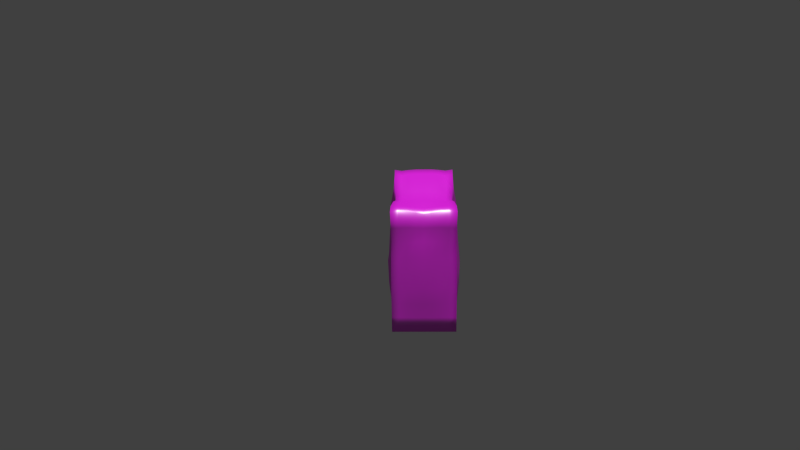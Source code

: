 # Source: muro_piedra_peque.blend  (saved by Blender 2.76.0; exported with 4.5.12 LTS)
import bpy
from mathutils import Matrix  # noqa: F401  (used for matrix-valued properties, if any)

bpy.ops.wm.read_factory_settings(use_empty=True)
scene = bpy.context.scene
scene.name = 'Scene'

# ---- collections
col_collection_1 = bpy.data.collections.new('Collection 1'); scene.collection.children.link(col_collection_1)

# ---- images (referenced by path relative to the original .blend; pixels are not part of the script)
import os
ASSET_DIR = os.environ.get("B2B_ASSET_DIR", "")  # directory of the original .blend (textures are referenced by path, not embedded)
HERE = os.path.dirname(os.path.abspath(__file__))  # packed textures are extracted next to this script under _unpacked/

def load_image(name, relpath, width, height, colorspace="sRGB"):
    """Load a texture the original file referenced (path relative to the .blend, or extracted next to this script)."""
    p = next((c for c in (os.path.join(HERE, relpath), os.path.join(ASSET_DIR, relpath)) if relpath and os.path.exists(c)), "")
    if p:
        img = bpy.data.images.load(p, check_existing=True)
        img.name = name
    else:  # same state as the original file: an image datablock whose file is absent (Cycles renders it pink)
        img = bpy.data.images.new(name, width, height)
        img.source = "FILE"
        img.filepath = "//" + (relpath or name)
    img.colorspace_settings.name = colorspace
    return img
img_tiled_rocksharp0015_1_s_jpg = load_image('TILED_RockSharp0015_1_S.jpg', 'TILED_RockSharp0015_1_S.jpg', 1024, 1024, 'sRGB')

# ---- materials (node trees are filled in below, after node groups)
mat_material = bpy.data.materials.new('Material')
mat_material.alpha_threshold = 0.0
mat_material.roughness = 0.5

# ---- node groups
ng_g_material = bpy.data.node_groups.new('G_Material', 'ShaderNodeTree')
_s = ng_g_material.interface.new_socket(name='Shader', in_out='OUTPUT', socket_type='NodeSocketShader')
_s = ng_g_material.interface.new_socket(name='Math', in_out='OUTPUT', socket_type='NodeSocketFloat')
_s.min_value = 0.0
_s.max_value = 0.0
_s = ng_g_material.interface.new_socket(name='Image', in_out='INPUT', socket_type='NodeSocketColor')
_s.default_value = (0.5, 0.5, 1.0, 1.0)
_s = ng_g_material.interface.new_socket(name='NormalStr', in_out='INPUT', socket_type='NodeSocketFloat')
_s.default_value = 0.1
_s.min_value = 0.0
_s.max_value = 10.0
_s = ng_g_material.interface.new_socket(name='Displacement', in_out='INPUT', socket_type='NodeSocketFloat')
_s.default_value = 0.05
_s = ng_g_material.interface.new_socket(name='Roughness', in_out='INPUT', socket_type='NodeSocketFloat')
_s.subtype = 'FACTOR'
_s.default_value = 0.15
_s.min_value = 0.0
_s.max_value = 1.0
_N = ng_g_material.nodes; _L = ng_g_material.links
n0 = _N.new('ShaderNodeValToRGB'); n0.name = 'ColorRamp'; n0.location = (-339, 641)
while len(n0.color_ramp.elements) > 1: n0.color_ramp.elements.remove(n0.color_ramp.elements[-1])
n0.color_ramp.elements[0].position = 0.0; n0.color_ramp.elements[0].color = (0.0, 0.0, 0.0, 1.0)
_e = n0.color_ramp.elements.new(0.9636); _e.color = (0.738, 0.738, 0.738, 1.0)
n1 = _N.new('ShaderNodeBsdfAnisotropic'); n1.name = 'Glossy BSDF'; n1.location = (-341, 241)
n1.distribution = 'GGX'
n2 = _N.new('ShaderNodeMixShader'); n2.name = 'Mix Shader'; n2.location = (65, 436)
n3 = _N.new('NodeGroupOutput'); n3.name = 'G_Material'; n3.location = (587, 444)
n3.label = 'G_Material'
n4 = _N.new('ShaderNodeMath'); n4.name = 'Math'; n4.location = (-639, -110)
n4.operation = 'MULTIPLY'
n5 = _N.new('ShaderNodeBsdfDiffuse'); n5.name = 'Diffuse BSDF'; n5.location = (-341, 389)
n6 = _N.new('ShaderNodeNormalMap'); n6.name = 'Normal Map'; n6.location = (-637, 74)
n6.uv_map = 'UVMap'
n7 = _N.new('NodeGroupInput'); n7.name = 'Group Input'; n7.location = (-952, 272)
n8 = _N.new('ShaderNodeMath'); n8.name = 'Math.001'; n8.location = (0, 0)
n8.operation = 'POWER'
_L.new(n1.outputs[0], n2.inputs[2])
_L.new(n0.outputs[0], n2.inputs[0])
_L.new(n6.outputs[0], n1.inputs[4])
_L.new(n5.outputs[0], n2.inputs[1])
_L.new(n6.outputs[0], n5.inputs[2])
_L.new(n2.outputs[0], n3.inputs[0])
_L.new(n4.outputs[0], n3.inputs[1])
_L.new(n7.outputs[1], n6.inputs[0])
_L.new(n7.outputs[2], n4.inputs[0])
_L.new(n7.outputs[0], n0.inputs[0])
_L.new(n7.outputs[0], n6.inputs[1])
_L.new(n7.outputs[0], n4.inputs[1])
_L.new(n7.outputs[0], n5.inputs[0])
_L.new(n7.outputs[3], n8.inputs[0])
_L.new(n8.outputs[0], n1.inputs[1])
n3.is_active_output = True

# ---- material node trees
mat_material.use_nodes = True; mat_material.node_tree.nodes.clear()
_N = mat_material.node_tree.nodes; _L = mat_material.node_tree.links
n0 = _N.new('ShaderNodeOutputMaterial'); n0.name = 'Material Output'; n0.location = (300, 300)
n1 = _N.new('ShaderNodeTexImage'); n1.name = 'Image Texture'; n1.location = (-190, 328)
n1.width = 140
n1.image = img_tiled_rocksharp0015_1_s_jpg
n2 = _N.new('ShaderNodeMapping'); n2.name = 'Mapping'; n2.location = (-490, 380)
n3 = _N.new('ShaderNodeTexCoord'); n3.name = 'Texture Coordinate'; n3.location = (-690, 340)
n4 = _N.new('ShaderNodeGroup'); n4.name = 'Group'; n4.location = (26, 340)
n4.node_tree = ng_g_material
n4.inputs[1].default_value = 0.1
n4.inputs[2].default_value = 0.05
n4.inputs[3].default_value = 0.15
n5 = _N.new('ShaderNodeDisplacement'); n5.name = 'Displacement'; n5.location = (0, 0)
n5.inputs[1].default_value = 0.0
n5.inputs[2].default_value = 0.1
_L.new(n2.outputs[0], n1.inputs[0])
_L.new(n3.outputs[2], n2.inputs[0])
_L.new(n1.outputs[0], n4.inputs[0])
_L.new(n4.outputs[0], n0.inputs[0])
_L.new(n4.outputs[1], n5.inputs[0])
_L.new(n5.outputs[0], n0.inputs[2])
n0.is_active_output = True

# ---- world
world_world = bpy.data.worlds.new('World'); scene.world = world_world
world_world.color = (0.05088, 0.05088, 0.05088)
world_world.use_sun_shadow = False
world_world.sun_shadow_jitter_overblur = 0.0
world_world.cycles.sampling_method = 'MANUAL'
world_world.cycles.sample_map_resolution = 256

# ---- cameras
cam_camera_001 = bpy.data.cameras.new('Camera.001')
cam_camera_001.clip_end = 100.0
cam_camera_001.lens = 35.0
cam_camera_001.sensor_width = 32.0
cam_camera_001.sensor_height = 18.0
cam_camera_001.display_size = 2.0
cam_camera_001.dof.focus_distance = 0.0

# ---- lights
light_sun = bpy.data.lights.new('Sun', 'SUN')
light_sun.transmission_factor = 0.0
light_sun.angle = 0.1993
light_sun.energy = 2.5
light_sun.shadow_buffer_clip_start = 0.5
light_sun.shadow_soft_size = 0.1
light_sun.shadow_cascade_max_distance = 1000.0
light_sun.cycles.use_multiple_importance_sampling = False

# ---- meshes
me_cube = bpy.data.meshes.new('Cube')
me_cube.from_pydata([(-0.5, -1.0, -1.0), (-0.499, -0.9994, 0.9945), (-0.4915, 0.9902, -0.981), (-0.4854, 0.9899, 0.9978), (0.5, -1.0, -1.0), (0.499, -0.9994, 0.9945), (0.4915, 0.9902, -0.981), (0.4854, 0.9899, 0.9978), (-0.4994, -0.9967, -0.0007443), (-0.4386, -0.02281, 0.8714), (-0.501, 0.9923, -0.006338), (-0.5023, 0.0001664, -1.001), (0.0, 1.0, 1.0), (0.501, 0.9923, -0.006339), (0.0, 1.0, -1.0), (0.4386, -0.02282, 0.8715), (0.4994, -0.9967, -0.0007443), (0.5023, 0.0001668, -1.001), (4.909e-09, -0.9781, 0.9467), (-1.965e-10, -1.0, -1.0), (0.0, -0.02866, 0.9753), (0.0, 0.0, -1.0), (1.598e-07, -1.028, 0.0004528), (0.551, -0.0247, 0.01842), (4.092e-08, 1.039, -2.634e-05), (-0.551, -0.0247, 0.01841), (-0.486, -0.9766, 0.5096), (-0.4771, 0.4883, 0.9835), (-0.4777, 0.9702, -0.5097), (-0.5005, -0.5009, -1.0), (0.251, 0.9928, 0.9934), (0.4779, 0.9703, -0.5097), (-0.25, 1.0, -0.9999), (0.4687, -0.4476, 0.954), (0.5002, -1.0, -0.5), (0.4971, 0.5051, -0.9886), (-0.2433, -0.9878, 0.9935), (0.25, -1.0, -1.0), (-0.5002, -1.0, -0.5), (-0.4687, -0.4476, 0.954), (-0.5069, 1.005, 0.5016), (-0.4971, 0.5051, -0.9886), (-0.251, 0.9928, 0.9934), (0.5067, 1.005, 0.5016), (0.25, 1.0, -0.9999), (0.4771, 0.4883, 0.9835), (0.486, -0.9766, 0.5096), (0.5005, -0.5009, -1.0), (0.2433, -0.9878, 0.9935), (-0.25, -1.0, -1.0), (-0.2449, -0.04104, 0.9654), (0.2449, -0.04104, 0.9654), (-2.178e-11, -0.4715, 0.9784), (0.0, 0.5, 1.0), (0.2514, 0.0001471, -1.001), (-0.2514, 0.0001471, -1.001), (0.0, -0.5, -1.0), (0.0, 0.5, -1.0), (-1.167e-07, -1.021, -0.5011), (-1.609e-07, -0.9839, 0.5222), (0.2516, -1.014, 0.0003057), (-0.2516, -1.014, 0.0003067), (0.5703, 0.01296, -0.4832), (0.4941, -0.03264, 0.544), (0.541, 0.5053, 0.002083), (0.479, -0.4798, 0.02987), (9.202e-12, 1.015, -0.5), (3.456e-09, 1.038, 0.501), (-0.2517, 1.005, -0.0001541), (0.2517, 1.005, -0.0001541), (-0.5703, 0.01295, -0.4832), (-0.4943, -0.03271, 0.5443), (-0.479, -0.4798, 0.02988), (-0.5411, 0.5053, 0.002083), (-0.5463, 0.4841, 0.512), (-0.4835, -0.4623, 0.5143), (-0.5405, -0.5123, -0.4921), (0.25, 1.0, 0.5), (-0.25, 1.0, 0.5), (-0.2521, 1.002, -0.5004), (0.4834, -0.4623, 0.5143), (0.5462, 0.4841, 0.5119), (0.5432, 0.5257, -0.5071), (-0.2455, -0.9913, 0.5046), (0.2455, -0.9912, 0.5046), (0.2516, -1.019, -0.5017), (-0.2506, 0.5001, -1.0), (-0.2511, -0.5004, -1.001), (0.2511, -0.5004, -1.001), (0.2544, 0.5032, 0.9958), (0.2474, -0.4644, 0.9478), (-0.2475, -0.4644, 0.9478), (-0.2544, 0.5032, 0.9958), (0.2506, 0.5001, -1.0), (-0.2516, -1.019, -0.5017), (0.5406, -0.5123, -0.4921), (0.2521, 1.002, -0.5004), (-0.5433, 0.5257, -0.5072), (-0.4916, -0.9867, 0.7332), (-0.4788, 0.7498, 0.9944), (-0.4743, 0.9693, -0.7351), (-0.5, -0.75, -1.0), (0.3647, 0.9786, 0.983), (0.4743, 0.9694, -0.7351), (-0.372, 0.9942, -0.9909), (0.4967, -0.7432, 0.9905), (0.5, -1.0, -0.75), (0.4891, 0.7526, -0.9762), (-0.3737, -0.9974, 0.9961), (0.3751, -1.0, -1.0), (-0.4998, -0.9981, -0.2492), (-0.4363, -0.2156, 0.8907), (-0.5083, 1.005, 0.2504), (-0.5029, 0.2509, -0.9998), (-0.125, 1.0, 1.0), (0.5082, 1.005, 0.2504), (0.125, 1.0, -1.0), (0.4617, 0.2162, 0.9261), (0.4954, -0.9917, 0.26), (0.5011, -0.2506, -1.001), (0.1149, -0.9807, 0.9694), (-0.125, -1.0, -1.0), (-0.3529, -0.0358, 0.9079), (0.1273, -0.03424, 0.9698), (-5.778e-08, -0.7532, 0.9619), (0.0, 0.2444, 0.9976), (0.4107, 0.003526, -1.018), (-0.125, 0.0, -1.0), (0.0, -0.75, -1.0), (0.0, 0.25, -1.0), (1.602e-08, -1.006, -0.7505), (-5.872e-07, -1.015, 0.2634), (0.3767, -1.004, 0.0001628), (-0.126, -1.025, 0.0004566), (0.522, 0.005012, -0.751), (0.5255, -0.03892, 0.3147), (0.5195, 0.7396, -0.01559), (0.5069, -0.2653, 0.04468), (8.572e-14, 1.001, -0.75), (1.404e-08, 1.047, 0.2502), (-0.4083, 1.011, -0.003805), (0.125, 1.026, -2.68e-05), (-0.522, 0.005011, -0.751), (-0.5255, -0.03895, 0.3148), (-0.4888, -0.7229, 0.001622), (-0.5651, 0.2514, 0.01374), (-0.4954, -0.9917, 0.26), (-0.4617, 0.2162, 0.9261), (-0.4917, 0.9823, -0.2627), (-0.5011, -0.2506, -1.001), (0.125, 1.0, 1.0), (0.4916, 0.9823, -0.2627), (-0.125, 1.0, -1.0), (0.4363, -0.2156, 0.8907), (0.4998, -0.9981, -0.2492), (0.5029, 0.2509, -0.9998), (-0.1149, -0.9807, 0.9694), (0.125, -1.0, -1.0), (-0.5, -1.0, -0.75), (-0.4967, -0.7432, 0.9905), (-0.4923, 0.9954, 0.7551), (-0.4891, 0.7526, -0.9762), (-0.3647, 0.9786, 0.983), (0.4922, 0.9953, 0.7551), (0.372, 0.9942, -0.9909), (0.4788, 0.7498, 0.9944), (0.4916, -0.9867, 0.7332), (0.5, -0.75, -1.0), (0.3737, -0.9974, 0.9961), (-0.3751, -1.0, -1.0), (-0.1273, -0.03424, 0.9698), (0.3529, -0.0358, 0.9079), (0.0, -0.2457, 0.9581), (0.0, 0.75, 1.0), (0.125, 0.0, -1.0), (-0.4107, 0.003526, -1.018), (0.0, -0.25, -1.0), (0.0, 0.75, -1.0), (-3.752e-07, -1.034, -0.2507), (5.07e-07, -0.9608, 0.721), (0.126, -1.025, 0.0004538), (-0.3767, -1.004, 0.0001632), (0.5849, 0.002343, -0.2332), (0.4488, -0.0303, 0.6973), (0.565, 0.2514, 0.01373), (0.4888, -0.7229, 0.001622), (4.21e-09, 1.031, -0.2501), (7.851e-09, 1.008, 0.7506), (-0.125, 1.026, -2.684e-05), (0.4083, 1.011, -0.003805), (-0.585, 0.002343, -0.2332), (-0.4487, -0.03029, 0.6973), (-0.5068, -0.2653, 0.04465), (-0.5195, 0.7396, -0.01559), (-0.5506, 0.4875, 0.2484), (-0.4978, 0.4728, 0.7555), (-0.5115, 0.1783, 0.531), (-0.5433, 0.7716, 0.5115), (-0.4731, -0.4588, 0.2709), (-0.4778, -0.4488, 0.7232), (-0.4877, -0.7143, 0.5154), (-0.4852, -0.2312, 0.5312), (-0.5077, -0.5076, -0.7542), (-0.5387, -0.5074, -0.2147), (-0.5131, -0.7574, -0.4968), (-0.5642, -0.2484, -0.4901), (0.2506, 1.001, 0.25), (0.2498, 0.9971, 0.7497), (0.125, 1.017, 0.5006), (0.383, 1.002, 0.5017), (-0.2506, 1.001, 0.25), (-0.2498, 0.9971, 0.7497), (-0.3829, 1.002, 0.5017), (-0.125, 1.017, 0.5006), (-0.2499, 0.9997, -0.7498), (-0.2513, 1.006, -0.2503), (-0.3859, 0.9924, -0.5048), (-0.125, 1.012, -0.5), (0.4731, -0.4588, 0.2709), (0.4777, -0.4488, 0.7232), (0.485, -0.2312, 0.531), (0.4877, -0.7143, 0.5154), (0.5505, 0.4875, 0.2484), (0.4978, 0.4729, 0.7554), (0.5432, 0.7716, 0.5115), (0.5114, 0.1783, 0.531), (0.5044, 0.5149, -0.7302), (0.5558, 0.5239, -0.2564), (0.5082, 0.7663, -0.5066), (0.5585, 0.2664, -0.4962), (-0.2515, -1.007, 0.2558), (-0.2419, -0.9851, 0.7394), (-0.1197, -1.006, 0.5168), (-0.3679, -0.981, 0.5054), (0.2515, -1.007, 0.2558), (0.2419, -0.9851, 0.7394), (0.3679, -0.981, 0.5054), (0.1197, -1.006, 0.5169), (0.2506, -1.003, -0.7506), (0.2514, -1.024, -0.251), (0.3759, -1.007, -0.5006), (0.1261, -1.026, -0.5025), (-0.125, 0.5, -1.0), (-0.3911, 0.5048, -1.002), (-0.2513, 0.2502, -1.001), (-0.25, 0.75, -1.0), (-0.125, -0.5, -1.0), (-0.4056, -0.5122, -1.02), (-0.2525, -0.7644, -1.004), (-0.2512, -0.2499, -1.001), (0.4056, -0.5122, -1.02), (0.125, -0.5, -1.0), (0.2525, -0.7644, -1.004), (0.2512, -0.2499, -1.001), (0.1267, 0.4996, 1.006), (0.3626, 0.5044, 0.9704), (0.2507, 0.247, 0.9951), (0.2549, 0.7459, 0.9946), (0.1337, -0.4675, 0.9627), (0.3534, -0.4544, 0.946), (0.2449, -0.7283, 0.9819), (0.2428, -0.2551, 0.9332), (-0.3532, -0.4545, 0.9458), (-0.1337, -0.4675, 0.9627), (-0.2449, -0.7283, 0.9819), (-0.2429, -0.2551, 0.9332), (-0.3626, 0.5044, 0.9704), (-0.1267, 0.4996, 1.006), (-0.2507, 0.247, 0.9951), (-0.2549, 0.7459, 0.9946), (0.3911, 0.5048, -1.002), (0.125, 0.5, -1.0), (0.2513, 0.2502, -1.001), (0.25, 0.75, -1.0), (-0.2506, -1.003, -0.7506), (-0.2514, -1.024, -0.251), (-0.1261, -1.026, -0.5025), (-0.3759, -1.007, -0.5006), (0.5077, -0.5076, -0.7542), (0.5386, -0.5073, -0.2147), (0.5642, -0.2484, -0.4901), (0.5131, -0.7574, -0.4968), (0.2499, 0.9997, -0.7498), (0.2513, 1.006, -0.2503), (0.125, 1.012, -0.5), (0.3859, 0.9923, -0.5048), (-0.5047, 0.515, -0.7303), (-0.5558, 0.5239, -0.2564), (-0.5584, 0.2664, -0.4961), (-0.5085, 0.7665, -0.5066), (-0.5227, 0.7617, -0.2651), (-0.5776, 0.2498, -0.2536), (-0.5194, 0.2635, -0.7399), (0.3981, 1.003, -0.258), (0.125, 1.025, -0.25), (0.125, 1.001, -0.75), (0.5104, -0.7467, -0.2375), (0.5709, -0.2509, -0.2098), (0.5138, -0.2505, -0.7534), (-0.3764, -1.009, -0.2498), (-0.1256, -1.033, -0.2511), (-0.1256, -1.007, -0.7512), (0.125, 0.75, -1.0), (0.125, 0.25, -1.0), (0.4063, 0.2542, -1.013), (-0.1254, 0.7498, 1.001), (-0.1258, 0.2424, 0.9994), (-0.3647, 0.2425, 0.9502), (-0.1308, -0.2488, 0.9419), (-0.1271, -0.7383, 0.9703), (-0.3677, -0.7351, 0.9915), (0.3441, -0.2487, 0.9037), (0.3677, -0.7351, 0.9916), (0.1271, -0.7383, 0.9704), (0.3599, 0.7423, 0.9723), (0.3647, 0.2425, 0.9502), (0.1258, 0.2424, 0.9994), (0.125, -0.25, -1.0), (0.1254, -0.754, -1.001), (0.3858, -0.7644, -1.008), (-0.4116, -0.2499, -1.02), (-0.3858, -0.7644, -1.008), (-0.1254, -0.754, -1.001), (-0.3737, 0.7503, -0.99), (-0.4063, 0.2542, -1.013), (-0.125, 0.25, -1.0), (0.1256, -1.033, -0.2511), (0.3764, -1.009, -0.2498), (0.3751, -1.001, -0.7501), (0.1093, -0.9713, 0.7289), (0.3707, -0.9858, 0.7335), (0.373, -0.9942, 0.256), (-0.3707, -0.9858, 0.7335), (-0.1093, -0.9712, 0.7289), (-0.1277, -1.027, 0.2609), (0.5776, 0.2498, -0.2537), (0.5225, 0.7616, -0.2651), (0.4756, 0.7498, -0.7255), (0.4588, 0.1672, 0.7127), (0.4991, 0.756, 0.7581), (0.5405, 0.7537, 0.2461), (0.4922, -0.7346, 0.7324), (0.4487, -0.2077, 0.7096), (0.4909, -0.2631, 0.2917), (-0.125, 1.025, -0.25), (-0.3981, 1.003, -0.258), (-0.3696, 0.9849, -0.7412), (-0.125, 1.004, 0.7503), (-0.3763, 0.9921, 0.7658), (-0.405, 1.01, 0.249), (0.3763, 0.9921, 0.7658), (0.125, 1.004, 0.7503), (0.125, 1.027, 0.2501), (-0.5709, -0.251, -0.2098), (-0.5104, -0.7467, -0.2375), (-0.5012, -0.7512, -0.7501), (-0.4486, -0.2077, 0.7095), (-0.4922, -0.7346, 0.7324), (-0.4833, -0.7124, 0.2657), (-0.4991, 0.756, 0.7581), (-0.4588, 0.1672, 0.7128), (-0.5464, 0.2327, 0.2836), (-0.5407, 0.7537, 0.2461), (-0.4909, -0.2631, 0.2918), (-0.5138, -0.2505, -0.7534), (0.405, 1.011, 0.249), (-0.125, 1.027, 0.2501), (-0.125, 1.001, -0.75), (0.4833, -0.7124, 0.2657), (0.5464, 0.2327, 0.2835), (0.5193, 0.2635, -0.7399), (-0.373, -0.9942, 0.256), (0.1277, -1.027, 0.2609), (0.1256, -1.007, -0.7512), (-0.125, 0.75, -1.0), (-0.125, -0.25, -1.0), (0.4116, -0.2499, -1.02), (0.1254, 0.7498, 1.001), (0.1308, -0.2488, 0.9419), (-0.3442, -0.2487, 0.9038), (-0.3599, 0.7423, 0.9723), (0.3737, 0.7503, -0.99), (-0.3751, -1.001, -0.7501), (0.5012, -0.7512, -0.7501), (0.3696, 0.9849, -0.7412), (-0.4755, 0.7498, -0.7254)], [], [(385, 100, 2, 161), (384, 103, 6, 164), (383, 106, 4, 167), (382, 158, 0, 169), (381, 164, 6, 107), (380, 162, 3, 99), (379, 122, 9, 111), (378, 123, 20, 172), (377, 150, 12, 173), (376, 126, 17, 119), (375, 127, 21, 176), (374, 152, 14, 177), (373, 130, 19, 157), (372, 131, 22, 180), (371, 146, 8, 181), (370, 134, 17, 155), (369, 135, 23, 184), (368, 118, 16, 185), (367, 138, 14, 152), (366, 139, 24, 188), (365, 115, 13, 189), (364, 142, 11, 149), (363, 143, 25, 192), (362, 112, 10, 193), (361, 194, 73, 145), (360, 195, 74, 196), (359, 160, 40, 197), (358, 198, 72, 144), (357, 199, 75, 200), (356, 191, 71, 201), (355, 202, 29, 101), (354, 203, 76, 204), (353, 190, 70, 205), (352, 206, 69, 141), (351, 207, 77, 208), (350, 163, 43, 209), (349, 210, 68, 140), (348, 211, 78, 212), (347, 187, 67, 213), (346, 214, 32, 104), (345, 215, 79, 216), (344, 186, 66, 217), (343, 218, 65, 137), (342, 219, 80, 220), (341, 166, 46, 221), (340, 222, 64, 136), (339, 223, 81, 224), (338, 183, 63, 225), (337, 226, 35, 107), (336, 227, 82, 228), (335, 182, 62, 229), (334, 230, 61, 133), (333, 231, 83, 232), (332, 98, 26, 233), (331, 234, 60, 132), (330, 235, 84, 236), (329, 179, 59, 237), (328, 238, 37, 109), (327, 239, 85, 240), (326, 178, 58, 241), (325, 242, 57, 129), (324, 243, 86, 244), (323, 104, 32, 245), (322, 246, 56, 128), (321, 247, 87, 248), (320, 175, 55, 249), (319, 250, 47, 167), (318, 251, 88, 252), (317, 174, 54, 253), (316, 254, 53, 125), (315, 255, 89, 256), (314, 102, 30, 257), (313, 258, 52, 124), (312, 259, 90, 260), (311, 171, 51, 261), (310, 262, 39, 159), (309, 263, 91, 264), (308, 170, 50, 265), (307, 266, 27, 147), (306, 267, 92, 268), (305, 114, 42, 269), (304, 270, 35, 155), (303, 271, 93, 272), (302, 116, 44, 273), (301, 274, 49, 121), (300, 275, 94, 276), (299, 110, 38, 277), (298, 278, 47, 119), (297, 279, 95, 280), (296, 154, 34, 281), (295, 282, 44, 116), (294, 283, 96, 284), (293, 151, 31, 285), (292, 286, 41, 113), (291, 287, 97, 288), (290, 148, 28, 289), (287, 290, 289, 97), (73, 193, 290, 287), (193, 10, 148, 290), (190, 291, 288, 70), (25, 145, 291, 190), (145, 73, 287, 291), (142, 292, 113, 11), (70, 288, 292, 142), (288, 97, 286, 292), (283, 293, 285, 96), (69, 189, 293, 283), (189, 13, 151, 293), (186, 294, 284, 66), (24, 141, 294, 186), (141, 69, 283, 294), (138, 295, 116, 14), (66, 284, 295, 138), (284, 96, 282, 295), (279, 296, 281, 95), (65, 185, 296, 279), (185, 16, 154, 296), (182, 297, 280, 62), (23, 137, 297, 182), (137, 65, 279, 297), (134, 298, 119, 17), (62, 280, 298, 134), (280, 95, 278, 298), (275, 299, 277, 94), (61, 181, 299, 275), (181, 8, 110, 299), (178, 300, 276, 58), (22, 133, 300, 178), (133, 61, 275, 300), (130, 301, 121, 19), (58, 276, 301, 130), (276, 94, 274, 301), (271, 302, 273, 93), (57, 177, 302, 271), (177, 14, 116, 302), (174, 303, 272, 54), (21, 129, 303, 174), (129, 57, 271, 303), (126, 304, 155, 17), (54, 272, 304, 126), (272, 93, 270, 304), (267, 305, 269, 92), (53, 173, 305, 267), (173, 12, 114, 305), (170, 306, 268, 50), (20, 125, 306, 170), (125, 53, 267, 306), (122, 307, 147, 9), (50, 268, 307, 122), (268, 92, 266, 307), (263, 308, 265, 91), (52, 172, 308, 263), (172, 20, 170, 308), (156, 309, 264, 36), (18, 124, 309, 156), (124, 52, 263, 309), (108, 310, 159, 1), (36, 264, 310, 108), (264, 91, 262, 310), (259, 311, 261, 90), (33, 153, 311, 259), (153, 15, 171, 311), (168, 312, 260, 48), (5, 105, 312, 168), (105, 33, 259, 312), (120, 313, 124, 18), (48, 260, 313, 120), (260, 90, 258, 313), (255, 314, 257, 89), (45, 165, 314, 255), (165, 7, 102, 314), (171, 315, 256, 51), (15, 117, 315, 171), (117, 45, 255, 315), (123, 316, 125, 20), (51, 256, 316, 123), (256, 89, 254, 316), (251, 317, 253, 88), (56, 176, 317, 251), (176, 21, 174, 317), (157, 318, 252, 37), (19, 128, 318, 157), (128, 56, 251, 318), (109, 319, 167, 4), (37, 252, 319, 109), (252, 88, 250, 319), (247, 320, 249, 87), (29, 149, 320, 247), (149, 11, 175, 320), (169, 321, 248, 49), (0, 101, 321, 169), (101, 29, 247, 321), (121, 322, 128, 19), (49, 248, 322, 121), (248, 87, 246, 322), (243, 323, 245, 86), (41, 161, 323, 243), (161, 2, 104, 323), (175, 324, 244, 55), (11, 113, 324, 175), (113, 41, 243, 324), (127, 325, 129, 21), (55, 244, 325, 127), (244, 86, 242, 325), (239, 326, 241, 85), (60, 180, 326, 239), (180, 22, 178, 326), (154, 327, 240, 34), (16, 132, 327, 154), (132, 60, 239, 327), (106, 328, 109, 4), (34, 240, 328, 106), (240, 85, 238, 328), (235, 329, 237, 84), (48, 120, 329, 235), (120, 18, 179, 329), (166, 330, 236, 46), (5, 168, 330, 166), (168, 48, 235, 330), (118, 331, 132, 16), (46, 236, 331, 118), (236, 84, 234, 331), (231, 332, 233, 83), (36, 108, 332, 231), (108, 1, 98, 332), (179, 333, 232, 59), (18, 156, 333, 179), (156, 36, 231, 333), (131, 334, 133, 22), (59, 232, 334, 131), (232, 83, 230, 334), (227, 335, 229, 82), (64, 184, 335, 227), (184, 23, 182, 335), (151, 336, 228, 31), (13, 136, 336, 151), (136, 64, 227, 336), (103, 337, 107, 6), (31, 228, 337, 103), (228, 82, 226, 337), (223, 338, 225, 81), (45, 117, 338, 223), (117, 15, 183, 338), (163, 339, 224, 43), (7, 165, 339, 163), (165, 45, 223, 339), (115, 340, 136, 13), (43, 224, 340, 115), (224, 81, 222, 340), (219, 341, 221, 80), (33, 105, 341, 219), (105, 5, 166, 341), (183, 342, 220, 63), (15, 153, 342, 183), (153, 33, 219, 342), (135, 343, 137, 23), (63, 220, 343, 135), (220, 80, 218, 343), (215, 344, 217, 79), (68, 188, 344, 215), (188, 24, 186, 344), (148, 345, 216, 28), (10, 140, 345, 148), (140, 68, 215, 345), (100, 346, 104, 2), (28, 216, 346, 100), (216, 79, 214, 346), (211, 347, 213, 78), (42, 114, 347, 211), (114, 12, 187, 347), (160, 348, 212, 40), (3, 162, 348, 160), (162, 42, 211, 348), (112, 349, 140, 10), (40, 212, 349, 112), (212, 78, 210, 349), (207, 350, 209, 77), (30, 102, 350, 207), (102, 7, 163, 350), (187, 351, 208, 67), (12, 150, 351, 187), (150, 30, 207, 351), (139, 352, 141, 24), (67, 208, 352, 139), (208, 77, 206, 352), (203, 353, 205, 76), (72, 192, 353, 203), (192, 25, 190, 353), (110, 354, 204, 38), (8, 144, 354, 110), (144, 72, 203, 354), (158, 355, 101, 0), (38, 204, 355, 158), (204, 76, 202, 355), (199, 356, 201, 75), (39, 111, 356, 199), (111, 9, 191, 356), (98, 357, 200, 26), (1, 159, 357, 98), (159, 39, 199, 357), (146, 358, 144, 8), (26, 200, 358, 146), (200, 75, 198, 358), (195, 359, 197, 74), (27, 99, 359, 195), (99, 3, 160, 359), (191, 360, 196, 71), (9, 147, 360, 191), (147, 27, 195, 360), (143, 361, 145, 25), (71, 196, 361, 143), (196, 74, 194, 361), (194, 362, 193, 73), (74, 197, 362, 194), (197, 40, 112, 362), (198, 363, 192, 72), (75, 201, 363, 198), (201, 71, 143, 363), (202, 364, 149, 29), (76, 205, 364, 202), (205, 70, 142, 364), (206, 365, 189, 69), (77, 209, 365, 206), (209, 43, 115, 365), (210, 366, 188, 68), (78, 213, 366, 210), (213, 67, 139, 366), (214, 367, 152, 32), (79, 217, 367, 214), (217, 66, 138, 367), (218, 368, 185, 65), (80, 221, 368, 218), (221, 46, 118, 368), (222, 369, 184, 64), (81, 225, 369, 222), (225, 63, 135, 369), (226, 370, 155, 35), (82, 229, 370, 226), (229, 62, 134, 370), (230, 371, 181, 61), (83, 233, 371, 230), (233, 26, 146, 371), (234, 372, 180, 60), (84, 237, 372, 234), (237, 59, 131, 372), (238, 373, 157, 37), (85, 241, 373, 238), (241, 58, 130, 373), (242, 374, 177, 57), (86, 245, 374, 242), (245, 32, 152, 374), (246, 375, 176, 56), (87, 249, 375, 246), (249, 55, 127, 375), (250, 376, 119, 47), (88, 253, 376, 250), (253, 54, 126, 376), (254, 377, 173, 53), (89, 257, 377, 254), (257, 30, 150, 377), (258, 378, 172, 52), (90, 261, 378, 258), (261, 51, 123, 378), (262, 379, 111, 39), (91, 265, 379, 262), (265, 50, 122, 379), (266, 380, 99, 27), (92, 269, 380, 266), (269, 42, 162, 380), (270, 381, 107, 35), (93, 273, 381, 270), (273, 44, 164, 381), (274, 382, 169, 49), (94, 277, 382, 274), (277, 38, 158, 382), (278, 383, 167, 47), (95, 281, 383, 278), (281, 34, 106, 383), (282, 384, 164, 44), (96, 285, 384, 282), (285, 31, 103, 384), (286, 385, 161, 41), (97, 289, 385, 286), (289, 28, 100, 385)])
me_cube.polygons.foreach_set('use_smooth', [True] * 384)
_uv = me_cube.uv_layers.new(name='UVMap')
_uv.uv.foreach_set('vector', [0.8749, 0.1373, 0.9847, 0.1324, 0.9951, 0.009525, 0.8763, 0.01188, 0.6848, 0.1294, 0.7371, 0.1324, 0.7457, 0.009525, 0.686, 0.004526, 0.1244, 0.1249, -9.537e-07, 0.125, 0.0, 0.0, 0.125, 0.0, 0.3124, 0.125, 0.25, 0.125, 0.25, 0.0, 0.3125, -2.688e-05, 0.6868, 0.8752, 0.686, 0.9971, 0.7457, 0.9951, 0.7446, 0.8763, 0.3201, 0.8712, 0.3177, 0.9893, 0.2573, 0.9949, 0.2606, 0.8749, 0.3279, 0.3757, 0.3236, 0.4821, 0.2807, 0.4886, 0.2818, 0.3922, 0.5654, 0.3756, 0.5636, 0.4829, 0.5, 0.4857, 0.5, 0.3771, 0.5627, 0.8749, 0.5625, 1.0, 0.5, 1.0, 0.5, 0.875, 0.7058, 0.375, 0.7054, 0.5018, 0.7511, 0.5001, 0.7505, 0.3747, 0.4375, 0.375, 0.4375, 0.5, 0.5, 0.5, 0.5, 0.375, 0.4375, 0.875, 0.4375, 1.0, 0.5, 1.0, 0.5, 0.875, 0.5628, 0.1244, 0.5, 0.1247, 0.5, -1.192e-06, 0.5625, -1.836e-05, 0.5639, 0.6304, 0.5, 0.6317, 0.5, 0.5002, 0.563, 0.5002, 0.3135, 0.628, 0.2523, 0.63, 0.2503, 0.4996, 0.3116, 0.5001, 0.6317, 0.1301, 0.5025, 0.1245, 0.5001, -0.0003092, 0.6255, 0.0001055, 0.6163, 0.6418, 0.4805, 0.6573, 0.4876, 0.5092, 0.6257, 0.5069, 0.1438, 0.6328, 0.004157, 0.63, 0.001673, 0.4996, 0.1385, 0.5008, 0.4375, 0.125, 0.5, 0.125, 0.5, 0.0, 0.4375, 0.0, 0.4375, 0.6251, 0.5, 0.6251, 0.5, 0.5, 0.4375, 0.5, 0.7025, 0.6245, 0.7541, 0.6252, 0.7505, 0.4968, 0.7041, 0.4981, 0.3748, 0.1233, 0.5025, 0.1245, 0.5001, -0.0003083, 0.3747, -0.0002893, 0.3685, 0.6459, 0.4805, 0.6574, 0.4876, 0.5092, 0.3673, 0.5223, 0.8769, 0.623, 1.002, 0.6252, 0.9961, 0.4968, 0.8698, 0.4922, 0.6163, 0.6418, 0.7437, 0.6242, 0.7526, 0.501, 0.6257, 0.5069, 0.5836, 0.8564, 0.7364, 0.8778, 0.7421, 0.756, 0.5892, 0.7655, 0.878, 0.8791, 0.9977, 0.8775, 1.003, 0.7508, 0.8858, 0.7558, 0.1438, 0.6328, 0.2706, 0.6354, 0.2601, 0.5149, 0.1385, 0.5008, 0.1327, 0.8662, 0.2756, 0.8616, 0.2688, 0.7571, 0.1429, 0.7577, 0.3961, 0.8547, 0.4849, 0.8486, 0.4836, 0.7721, 0.3844, 0.7656, 0.1244, 0.1249, 0.2462, 0.1229, 0.2496, -0.0002232, 0.125, 0.0, 0.1266, 0.3813, 0.2463, 0.3926, 0.2439, 0.254, 0.1213, 0.2516, 0.3745, 0.3951, 0.5012, 0.3834, 0.5065, 0.2584, 0.3758, 0.255, 0.5625, 0.6251, 0.6253, 0.625, 0.6258, 0.4999, 0.5625, 0.5, 0.5625, 0.8751, 0.6249, 0.8748, 0.625, 0.75, 0.5625, 0.7503, 0.6882, 0.8829, 0.7461, 0.8775, 0.7534, 0.7508, 0.6915, 0.7508, 0.2975, 0.6245, 0.3747, 0.625, 0.3742, 0.4999, 0.2959, 0.4981, 0.3118, 0.8829, 0.3751, 0.8748, 0.375, 0.75, 0.3085, 0.7508, 0.4375, 0.8751, 0.5, 0.8753, 0.5, 0.7505, 0.4375, 0.7503, 0.3152, 0.1294, 0.3751, 0.1251, 0.375, 2.843e-05, 0.314, 0.004526, 0.301, 0.371, 0.3743, 0.3749, 0.374, 0.2498, 0.307, 0.2476, 0.4375, 0.375, 0.5, 0.375, 0.5, 0.25, 0.4375, 0.25, 0.3685, 0.6458, 0.2706, 0.6354, 0.2601, 0.5149, 0.3673, 0.5223, 0.3961, 0.8548, 0.2756, 0.8616, 0.2688, 0.7571, 0.3844, 0.7655, 0.1327, 0.8662, 0.006631, 0.8666, 0.01171, 0.7548, 0.1429, 0.7577, 0.8768, 0.623, 0.7437, 0.6242, 0.7526, 0.501, 0.8698, 0.4922, 0.878, 0.8791, 0.7364, 0.8777, 0.7421, 0.756, 0.8858, 0.7558, 0.5836, 0.8564, 0.4849, 0.8487, 0.4837, 0.772, 0.5892, 0.7655, 0.8749, 0.1373, 0.7575, 0.1349, 0.7525, 0.005716, 0.8763, 0.01188, 0.8808, 0.3675, 0.7619, 0.3718, 0.7628, 0.2464, 0.8831, 0.2467, 0.6249, 0.3732, 0.5012, 0.3834, 0.5065, 0.2584, 0.6332, 0.2519, 0.4361, 0.6305, 0.3742, 0.6279, 0.3742, 0.5002, 0.437, 0.5002, 0.4454, 0.8644, 0.3791, 0.8697, 0.3772, 0.7523, 0.4402, 0.7584, 0.3146, 0.8667, 0.2542, 0.8666, 0.257, 0.7548, 0.316, 0.7527, 0.6865, 0.628, 0.6257, 0.6279, 0.6258, 0.5002, 0.6884, 0.5001, 0.6854, 0.8667, 0.6209, 0.8697, 0.6228, 0.7523, 0.684, 0.7527, 0.5546, 0.8645, 0.5, 0.8605, 0.5, 0.7611, 0.5598, 0.7584, 0.6876, 0.125, 0.6253, 0.1247, 0.625, -1.639e-05, 0.6875, -2.688e-05, 0.6882, 0.3751, 0.6257, 0.3745, 0.6258, 0.2492, 0.688, 0.2497, 0.5628, 0.3745, 0.5, 0.3746, 0.5, 0.2495, 0.563, 0.2488, 0.4375, 0.625, 0.4375, 0.75, 0.5, 0.75, 0.5, 0.625, 0.2968, 0.6271, 0.3044, 0.7524, 0.3747, 0.7501, 0.3743, 0.6251, 0.3132, 0.8752, 0.314, 0.9971, 0.375, 1.0, 0.375, 0.875, 0.4373, 0.123, 0.4375, 0.25, 0.5, 0.25, 0.5, 0.125, 0.3071, 0.1178, 0.2972, 0.2439, 0.3745, 0.2498, 0.3738, 0.1178, 0.2942, 0.375, 0.2946, 0.5018, 0.3743, 0.5001, 0.3744, 0.375, 0.6929, 0.1178, 0.7028, 0.2439, 0.7503, 0.2496, 0.75, 0.125, 0.5627, 0.123, 0.5625, 0.25, 0.6255, 0.2498, 0.6262, 0.1178, 0.5625, 0.375, 0.5625, 0.5, 0.6257, 0.5001, 0.6256, 0.375, 0.5629, 0.6212, 0.5633, 0.7498, 0.5, 0.75, 0.5, 0.6222, 0.6823, 0.6213, 0.6813, 0.7522, 0.6272, 0.7516, 0.6254, 0.6235, 0.6799, 0.8712, 0.6823, 0.9893, 0.6255, 0.9964, 0.6275, 0.873, 0.5635, 0.1308, 0.5668, 0.2662, 0.5, 0.2642, 0.5, 0.1234, 0.6839, 0.1324, 0.6767, 0.2728, 0.6237, 0.2678, 0.6224, 0.1358, 0.6721, 0.3757, 0.6765, 0.4821, 0.6224, 0.4795, 0.6214, 0.3724, 0.3161, 0.1324, 0.3234, 0.2728, 0.2656, 0.2762, 0.2516, 0.1284, 0.4365, 0.1309, 0.4332, 0.2662, 0.3763, 0.2678, 0.3776, 0.1358, 0.4346, 0.3756, 0.4364, 0.4829, 0.3776, 0.4795, 0.3786, 0.3724, 0.3177, 0.6213, 0.3187, 0.7522, 0.2614, 0.7441, 0.2692, 0.6081, 0.4371, 0.6212, 0.4367, 0.7498, 0.3728, 0.7516, 0.3746, 0.6235, 0.4373, 0.8749, 0.4375, 1.0, 0.3745, 0.9964, 0.3725, 0.873, 0.7032, 0.6271, 0.6956, 0.7524, 0.7485, 0.7525, 0.7514, 0.6255, 0.5625, 0.625, 0.5625, 0.75, 0.6253, 0.7501, 0.6257, 0.6251, 0.5625, 0.875, 0.5625, 1.0, 0.625, 1.0, 0.625, 0.875, 0.4372, 0.1244, 0.3747, 0.1247, 0.375, -1.639e-05, 0.4375, -1.836e-05, 0.4372, 0.3745, 0.3743, 0.3745, 0.3742, 0.2492, 0.437, 0.2488, 0.3118, 0.3751, 0.2501, 0.3754, 0.2499, 0.25, 0.312, 0.2497, 0.3748, 0.1233, 0.2462, 0.1229, 0.2496, -0.0002232, 0.3747, -0.0002892, 0.3745, 0.3951, 0.2463, 0.3926, 0.2439, 0.254, 0.3758, 0.255, 0.1266, 0.3813, 0.0009314, 0.3754, -0.0001649, 0.25, 0.1213, 0.2516, 0.5625, 0.125, 0.6249, 0.1251, 0.625, 2.843e-05, 0.5625, 0.0, 0.5625, 0.375, 0.6257, 0.3749, 0.626, 0.2498, 0.5625, 0.25, 0.699, 0.371, 0.7458, 0.3686, 0.7389, 0.2452, 0.6929, 0.2476, 0.6317, 0.13, 0.7575, 0.1349, 0.7525, 0.005718, 0.6255, 0.0001065, 0.6249, 0.3732, 0.7619, 0.3718, 0.7629, 0.2464, 0.6332, 0.2519, 0.8808, 0.3675, 0.9912, 0.3686, 0.9851, 0.2452, 0.8832, 0.2467, 0.7619, 0.3718, 0.8808, 0.3675, 0.8832, 0.2467, 0.7629, 0.2464, 0.7526, 0.501, 0.8698, 0.4922, 0.8808, 0.3675, 0.7619, 0.3718, 0.8698, 0.4922, 0.9961, 0.4968, 0.9912, 0.3686, 0.8808, 0.3675, 0.5012, 0.3834, 0.6249, 0.3732, 0.6332, 0.2519, 0.5065, 0.2584, 0.4876, 0.5092, 0.6257, 0.5069, 0.6249, 0.3732, 0.5012, 0.3834, 0.6257, 0.5069, 0.7526, 0.501, 0.7619, 0.3718, 0.6249, 0.3732, 0.5025, 0.1245, 0.6317, 0.13, 0.6255, 0.0001065, 0.5001, -0.0003083, 0.5065, 0.2584, 0.6332, 0.2519, 0.6317, 0.13, 0.5025, 0.1245, 0.6332, 0.2519, 0.7629, 0.2464, 0.7575, 0.1349, 0.6317, 0.13, 0.6257, 0.3749, 0.699, 0.371, 0.6929, 0.2476, 0.626, 0.2498, 0.6258, 0.4999, 0.7041, 0.4981, 0.699, 0.371, 0.6257, 0.3749, 0.7041, 0.4981, 0.7505, 0.4968, 0.7458, 0.3686, 0.699, 0.371, 0.5, 0.375, 0.5625, 0.375, 0.5625, 0.25, 0.5, 0.25, 0.5, 0.5, 0.5625, 0.5, 0.5625, 0.375, 0.5, 0.375, 0.5625, 0.5, 0.6258, 0.4999, 0.6257, 0.3749, 0.5625, 0.375, 0.5, 0.125, 0.5625, 0.125, 0.5625, 0.0, 0.5, 0.0, 0.5, 0.25, 0.5625, 0.25, 0.5625, 0.125, 0.5, 0.125, 0.5625, 0.25, 0.626, 0.2498, 0.6249, 0.1251, 0.5625, 0.125, 0.2463, 0.3926, 0.1266, 0.3813, 0.1213, 0.2516, 0.2439, 0.254, 0.2601, 0.5149, 0.1385, 0.5008, 0.1266, 0.3813, 0.2463, 0.3926, 0.1385, 0.5008, 0.001673, 0.4996, 0.0009314, 0.3754, 0.1266, 0.3813, 0.5012, 0.3834, 0.3745, 0.3951, 0.3758, 0.255, 0.5065, 0.2584, 0.4876, 0.5092, 0.3673, 0.5223, 0.3745, 0.3951, 0.5012, 0.3834, 0.3673, 0.5223, 0.2601, 0.5149, 0.2463, 0.3926, 0.3745, 0.3951, 0.5025, 0.1245, 0.3748, 0.1233, 0.3747, -0.0002892, 0.5001, -0.0003092, 0.5065, 0.2584, 0.3758, 0.255, 0.3748, 0.1233, 0.5025, 0.1245, 0.3758, 0.255, 0.2439, 0.254, 0.2462, 0.1229, 0.3748, 0.1233, 0.3743, 0.3745, 0.3118, 0.3751, 0.312, 0.2497, 0.3742, 0.2492, 0.3742, 0.5002, 0.3116, 0.5001, 0.3118, 0.3751, 0.3743, 0.3745, 0.3116, 0.5001, 0.2503, 0.4996, 0.2501, 0.3754, 0.3118, 0.3751, 0.5, 0.3746, 0.4372, 0.3745, 0.437, 0.2488, 0.5, 0.2495, 0.5, 0.5002, 0.437, 0.5002, 0.4372, 0.3745, 0.5, 0.3746, 0.437, 0.5002, 0.3742, 0.5002, 0.3743, 0.3745, 0.4372, 0.3745, 0.5, 0.1247, 0.4372, 0.1244, 0.4375, -1.836e-05, 0.5, -1.192e-06, 0.5, 0.2495, 0.437, 0.2488, 0.4372, 0.1244, 0.5, 0.1247, 0.437, 0.2488, 0.3742, 0.2492, 0.3747, 0.1247, 0.4372, 0.1244, 0.5625, 0.75, 0.5625, 0.875, 0.625, 0.875, 0.6253, 0.7501, 0.5, 0.75, 0.5, 0.875, 0.5625, 0.875, 0.5625, 0.75, 0.5, 0.875, 0.5, 1.0, 0.5625, 1.0, 0.5625, 0.875, 0.5625, 0.5, 0.5625, 0.625, 0.6257, 0.6251, 0.6257, 0.5001, 0.5, 0.5, 0.5, 0.625, 0.5625, 0.625, 0.5625, 0.5, 0.5, 0.625, 0.5, 0.75, 0.5625, 0.75, 0.5625, 0.625, 0.7054, 0.5018, 0.7032, 0.6271, 0.7514, 0.6255, 0.7511, 0.5001, 0.6257, 0.5001, 0.6257, 0.6251, 0.7032, 0.6271, 0.7054, 0.5018, 0.6257, 0.6251, 0.6253, 0.7501, 0.6956, 0.7524, 0.7032, 0.6271, 0.4367, 0.7498, 0.4373, 0.8749, 0.3725, 0.873, 0.3728, 0.7516, 0.5, 0.75, 0.5, 0.875, 0.4373, 0.8749, 0.4367, 0.7498, 0.5, 0.875, 0.5, 1.0, 0.4375, 1.0, 0.4373, 0.8749, 0.4364, 0.4829, 0.4371, 0.6212, 0.3746, 0.6235, 0.3776, 0.4795, 0.5, 0.4857, 0.5, 0.6222, 0.4371, 0.6212, 0.4364, 0.4829, 0.5, 0.6222, 0.5, 0.75, 0.4367, 0.7498, 0.4371, 0.6212, 0.3236, 0.4821, 0.3177, 0.6213, 0.2692, 0.6081, 0.2807, 0.4886, 0.3776, 0.4795, 0.3746, 0.6235, 0.3177, 0.6213, 0.3236, 0.4821, 0.3746, 0.6235, 0.3728, 0.7516, 0.3187, 0.7522, 0.3177, 0.6213, 0.4332, 0.2662, 0.4346, 0.3756, 0.3786, 0.3724, 0.3763, 0.2678, 0.5, 0.2642, 0.5, 0.3771, 0.4346, 0.3756, 0.4332, 0.2662, 0.5, 0.3771, 0.5, 0.4857, 0.4364, 0.4829, 0.4346, 0.3756, 0.4426, 0.00967, 0.4365, 0.1309, 0.3776, 0.1358, 0.3783, 0.006078, 0.5, 0.01097, 0.5, 0.1234, 0.4365, 0.1309, 0.4426, 0.00967, 0.5, 0.1234, 0.5, 0.2642, 0.4332, 0.2662, 0.4365, 0.1309, 0.3131, 0.001304, 0.3161, 0.1324, 0.2516, 0.1284, 0.2505, 0.0002954, 0.3783, 0.006078, 0.3776, 0.1358, 0.3161, 0.1324, 0.3131, 0.001304, 0.3776, 0.1358, 0.3763, 0.2678, 0.3234, 0.2728, 0.3161, 0.1324, 0.6767, 0.2728, 0.6721, 0.3757, 0.6214, 0.3724, 0.6237, 0.2678, 0.7344, 0.2762, 0.7182, 0.3922, 0.6721, 0.3757, 0.6767, 0.2728, 0.7182, 0.3922, 0.7193, 0.4886, 0.6765, 0.4821, 0.6721, 0.3757, 0.6869, 0.001304, 0.6839, 0.1324, 0.6224, 0.1358, 0.6217, 0.006078, 0.7495, 0.0002954, 0.7484, 0.1284, 0.6839, 0.1324, 0.6869, 0.001304, 0.7484, 0.1284, 0.7344, 0.2762, 0.6767, 0.2728, 0.6839, 0.1324, 0.5574, 0.00967, 0.5635, 0.1308, 0.5, 0.1234, 0.5, 0.01097, 0.6217, 0.006078, 0.6224, 0.1358, 0.5635, 0.1308, 0.5574, 0.00967, 0.6224, 0.1358, 0.6237, 0.2678, 0.5668, 0.2662, 0.5635, 0.1308, 0.6813, 0.7522, 0.6799, 0.8712, 0.6275, 0.873, 0.6272, 0.7516, 0.7386, 0.7441, 0.7394, 0.8749, 0.6799, 0.8712, 0.6813, 0.7522, 0.7394, 0.8749, 0.7427, 0.9949, 0.6823, 0.9893, 0.6799, 0.8712, 0.6765, 0.4821, 0.6823, 0.6213, 0.6254, 0.6235, 0.6224, 0.4795, 0.7193, 0.4886, 0.7308, 0.6081, 0.6823, 0.6213, 0.6765, 0.4821, 0.7308, 0.6081, 0.7386, 0.7441, 0.6813, 0.7522, 0.6823, 0.6213, 0.5636, 0.4829, 0.5629, 0.6212, 0.5, 0.6222, 0.5, 0.4857, 0.6224, 0.4795, 0.6254, 0.6235, 0.5629, 0.6212, 0.5636, 0.4829, 0.6254, 0.6235, 0.6272, 0.7516, 0.5633, 0.7498, 0.5629, 0.6212, 0.5625, 0.25, 0.5625, 0.375, 0.6256, 0.375, 0.6255, 0.2498, 0.5, 0.25, 0.5, 0.375, 0.5625, 0.375, 0.5625, 0.25, 0.5, 0.375, 0.5, 0.5, 0.5625, 0.5, 0.5625, 0.375, 0.5625, 0.9999, 0.5627, 1.123, 0.6262, 1.118, 0.625, 1.0, 0.5, 1.0, 0.5, 1.125, 0.5627, 1.123, 0.5625, 0.9999, 0.5, 0.125, 0.5, 0.25, 0.5625, 0.25, 0.5627, 0.123, 0.6875, 1.0, 0.6929, 1.118, 0.75, 1.125, 0.75, 1.0, 0.625, 1.0, 0.6262, 1.118, 0.6929, 1.118, 0.6875, 1.0, 0.6262, 0.1178, 0.6255, 0.2498, 0.7028, 0.2439, 0.6929, 0.1178, 0.2972, 0.2439, 0.2942, 0.375, 0.3744, 0.375, 0.3745, 0.2498, 0.2497, 0.2496, 0.2495, 0.3747, 0.2942, 0.375, 0.2972, 0.2439, 0.2495, 0.3747, 0.2489, 0.5001, 0.2946, 0.5018, 0.2942, 0.375, 0.3125, 1.0, 0.3071, 1.118, 0.3738, 1.118, 0.375, 1.0, 0.25, 0.0, 0.25, 0.125, 0.3071, 0.1178, 0.3125, -2.939e-05, 0.25, 0.125, 0.2497, 0.2496, 0.2972, 0.2439, 0.3071, 0.1178, 0.4375, 0.9999, 0.4373, 1.123, 0.5, 1.125, 0.5, 1.0, 0.375, 1.0, 0.3738, 1.118, 0.4373, 1.123, 0.4375, 0.9999, 0.3738, 0.1178, 0.3745, 0.2498, 0.4375, 0.25, 0.4373, 0.123, 0.3044, 0.7524, 0.3132, 0.8752, 0.375, 0.875, 0.3747, 0.7501, 0.2515, 0.7525, 0.2554, 0.8763, 0.3132, 0.8752, 0.3044, 0.7524, 0.2554, 0.8763, 0.2543, 0.9951, 0.314, 0.9971, 0.3132, 0.8752, 0.2946, 0.5018, 0.2968, 0.6271, 0.3743, 0.6251, 0.3743, 0.5001, 0.2489, 0.5001, 0.2486, 0.6255, 0.2968, 0.6271, 0.2946, 0.5018, 0.2486, 0.6255, 0.2515, 0.7525, 0.3044, 0.7524, 0.2968, 0.6271, 0.4375, 0.5, 0.4375, 0.625, 0.5, 0.625, 0.5, 0.5, 0.3743, 0.5001, 0.3743, 0.6251, 0.4375, 0.625, 0.4375, 0.5, 0.3743, 0.6251, 0.3747, 0.7501, 0.4375, 0.75, 0.4375, 0.625, 0.6257, 0.3745, 0.5628, 0.3745, 0.563, 0.2488, 0.6258, 0.2492, 0.6258, 0.5002, 0.563, 0.5002, 0.5628, 0.3745, 0.6257, 0.3745, 0.563, 0.5002, 0.5, 0.5002, 0.5, 0.3746, 0.5628, 0.3745, 0.7499, 0.3754, 0.6882, 0.3751, 0.688, 0.2497, 0.7501, 0.25, 0.7497, 0.4996, 0.6884, 0.5001, 0.6882, 0.3751, 0.7499, 0.3754, 0.6884, 0.5001, 0.6258, 0.5002, 0.6257, 0.3745, 0.6882, 0.3751, 0.75, 0.125, 0.6876, 0.125, 0.6875, -2.688e-05, 0.75, 0.0, 0.7501, 0.25, 0.688, 0.2497, 0.6876, 0.125, 0.75, 0.125, 0.688, 0.2497, 0.6258, 0.2492, 0.6253, 0.1247, 0.6876, 0.125, 0.6209, 0.8697, 0.5546, 0.8645, 0.5598, 0.7584, 0.6228, 0.7523, 0.6217, 0.9968, 0.5574, 0.9847, 0.5546, 0.8645, 0.6209, 0.8697, 0.5574, 0.9847, 0.5, 0.9734, 0.5, 0.8605, 0.5546, 0.8645, 0.7458, 0.8666, 0.6854, 0.8667, 0.684, 0.7527, 0.743, 0.7548, 0.7495, 0.9972, 0.6869, 0.998, 0.6854, 0.8667, 0.7458, 0.8666, 0.6869, 0.998, 0.6217, 0.9968, 0.6209, 0.8697, 0.6854, 0.8667, 0.7477, 0.63, 0.6865, 0.628, 0.6884, 0.5001, 0.7497, 0.4996, 0.743, 0.7548, 0.684, 0.7527, 0.6865, 0.628, 0.7477, 0.63, 0.684, 0.7527, 0.6228, 0.7523, 0.6257, 0.6279, 0.6865, 0.628, 0.3791, 0.8697, 0.3146, 0.8667, 0.316, 0.7527, 0.3772, 0.7523, 0.3783, 0.9968, 0.3131, 0.998, 0.3146, 0.8667, 0.3791, 0.8697, 0.3131, 0.998, 0.2505, 0.9972, 0.2542, 0.8666, 0.3146, 0.8667, 0.5, 0.8605, 0.4454, 0.8644, 0.4402, 0.7584, 0.5, 0.7611, 0.5, 0.9734, 0.4426, 0.9847, 0.4454, 0.8644, 0.5, 0.8605, 0.4426, 0.9847, 0.3783, 0.9968, 0.3791, 0.8697, 0.4454, 0.8644, 0.5, 0.6317, 0.4361, 0.6305, 0.437, 0.5002, 0.5, 0.5002, 0.5, 0.7611, 0.4402, 0.7584, 0.4361, 0.6305, 0.5, 0.6317, 0.4402, 0.7584, 0.3772, 0.7523, 0.3742, 0.6279, 0.4361, 0.6305, 0.7619, 0.3718, 0.6249, 0.3732, 0.6332, 0.2519, 0.7628, 0.2464, 0.7526, 0.501, 0.6257, 0.5069, 0.6249, 0.3732, 0.7619, 0.3718, 0.6257, 0.5069, 0.4876, 0.5092, 0.5012, 0.3834, 0.6249, 0.3732, 0.9911, 0.3686, 0.8808, 0.3675, 0.8831, 0.2467, 0.9852, 0.2452, 0.9961, 0.4968, 0.8698, 0.4922, 0.8808, 0.3675, 0.9911, 0.3686, 0.8698, 0.4922, 0.7526, 0.501, 0.7619, 0.3718, 0.8808, 0.3675, 0.9847, 0.1324, 0.8749, 0.1373, 0.8763, 0.01188, 0.9951, 0.009525, 0.9852, 0.2452, 0.8831, 0.2467, 0.8749, 0.1373, 0.9847, 0.1324, 0.8831, 0.2467, 0.7628, 0.2464, 0.7575, 0.1349, 0.8749, 0.1373, 0.7364, 0.8777, 0.5836, 0.8564, 0.5892, 0.7655, 0.7421, 0.756, 0.7441, 0.9917, 0.6081, 0.963, 0.5836, 0.8564, 0.7364, 0.8777, 0.6081, 0.963, 0.4886, 0.9357, 0.4849, 0.8487, 0.5836, 0.8564, 0.9977, 0.8775, 0.878, 0.8791, 0.8858, 0.7558, 1.003, 0.7508, 0.9949, 0.9989, 0.8749, 0.9972, 0.878, 0.8791, 0.9977, 0.8775, 0.8749, 0.9972, 0.7441, 0.9917, 0.7364, 0.8777, 0.878, 0.8791, 0.002285, 0.6252, -0.1232, 0.623, -0.1302, 0.4922, -0.00387, 0.4968, 0.002643, 0.7508, -0.1142, 0.7558, -0.1232, 0.623, 0.002285, 0.6252, 0.8858, 0.7558, 0.7421, 0.756, 0.7437, 0.6242, 0.8768, 0.623, 0.2756, 0.8616, 0.1327, 0.8662, 0.1429, 0.7577, 0.2688, 0.7571, 0.2762, 0.977, 0.1284, 0.9953, 0.1327, 0.8662, 0.2756, 0.8616, 0.1284, 0.9953, 0.0002954, 0.9972, 0.006631, 0.8666, 0.1327, 0.8662, 0.4849, 0.8487, 0.3961, 0.8548, 0.3844, 0.7655, 0.4837, 0.772, 0.4886, 0.9357, 0.3922, 0.9453, 0.3961, 0.8548, 0.4849, 0.8487, 0.3922, 0.9453, 0.2762, 0.977, 0.2756, 0.8616, 0.3961, 0.8548, 0.4805, 0.6573, 0.3685, 0.6458, 0.3673, 0.5223, 0.4876, 0.5092, 0.4837, 0.772, 0.3844, 0.7655, 0.3685, 0.6458, 0.4805, 0.6573, 0.3844, 0.7655, 0.2688, 0.7571, 0.2706, 0.6354, 0.3685, 0.6458, 0.3743, 0.3749, 0.4375, 0.375, 0.4375, 0.25, 0.374, 0.2498, 0.3742, 0.4999, 0.4375, 0.5, 0.4375, 0.375, 0.3743, 0.3749, 0.4375, 0.5, 0.5, 0.5, 0.5, 0.375, 0.4375, 0.375, 0.2542, 0.3686, 0.301, 0.371, 0.307, 0.2476, 0.2611, 0.2452, 0.2495, 0.4968, 0.2959, 0.4981, 0.301, 0.371, 0.2542, 0.3686, 0.2959, 0.4981, 0.3742, 0.4999, 0.3743, 0.3749, 0.301, 0.371, 0.2629, 0.1324, 0.3152, 0.1294, 0.314, 0.004526, 0.2543, 0.009525, 0.2611, 0.2452, 0.307, 0.2476, 0.3152, 0.1294, 0.2629, 0.1324, 0.307, 0.2476, 0.374, 0.2498, 0.3751, 0.1251, 0.3152, 0.1294, 0.3751, 0.8748, 0.4375, 0.8751, 0.4375, 0.7503, 0.375, 0.75, 0.3745, 0.9967, 0.4375, 1.0, 0.4375, 0.8751, 0.3751, 0.8748, 0.4375, 0.0, 0.5, 1.192e-07, 0.5, -0.1247, 0.4375, -0.1249, 0.2539, 0.8775, 0.3118, 0.8829, 0.3085, 0.7508, 0.2465, 0.7508, 0.2573, 0.9989, 0.3177, 0.9915, 0.3118, 0.8829, 0.2539, 0.8775, 0.3177, 0.9915, 0.3745, 0.9967, 0.3751, 0.8748, 0.3118, 0.8829, 0.2459, 0.6252, 0.2975, 0.6245, 0.2959, 0.4981, 0.2495, 0.4968, 0.2465, 0.7508, 0.3085, 0.7508, 0.2975, 0.6245, 0.2459, 0.6252, 0.3085, 0.7508, 0.375, 0.75, 0.3747, 0.625, 0.2975, 0.6245, 0.6249, 0.8748, 0.6882, 0.8829, 0.6915, 0.7508, 0.625, 0.75, 0.6255, 0.9967, 0.6823, 0.9915, 0.6882, 0.8829, 0.6249, 0.8748, 0.6823, 0.9915, 0.7427, 0.9989, 0.7461, 0.8775, 0.6882, 0.8829, 0.5, 0.8753, 0.5625, 0.8751, 0.5625, 0.7503, 0.5, 0.7505, 0.5, 1.192e-07, 0.5625, 0.0, 0.5625, -0.1249, 0.5, -0.1247, 0.5625, 0.0, 0.6255, -0.003286, 0.6249, -0.1252, 0.5625, -0.1249, 0.5, 0.6251, 0.5625, 0.6251, 0.5625, 0.5, 0.5, 0.5, 0.5, 0.7505, 0.5625, 0.7503, 0.5625, 0.6251, 0.5, 0.6251, 0.5625, 0.7503, 0.625, 0.75, 0.6253, 0.625, 0.5625, 0.6251, 0.2463, 0.3926, 0.3745, 0.3951, 0.3758, 0.255, 0.2439, 0.254, 0.2601, 0.5149, 0.3673, 0.5223, 0.3745, 0.3951, 0.2463, 0.3926, 0.3673, 0.5223, 0.4876, 0.5092, 0.5012, 0.3834, 0.3745, 0.3951, 0.0009329, 0.3754, 0.1266, 0.3813, 0.1213, 0.2516, -0.000165, 0.25, 0.001674, 0.4996, 0.1385, 0.5008, 0.1266, 0.3813, 0.0009329, 0.3754, 0.1385, 0.5008, 0.2601, 0.5149, 0.2463, 0.3926, 0.1266, 0.3813, 1.0, 0.125, 1.124, 0.1249, 1.125, 0.0, 1.0, 0.0, 0.9998, 0.25, 1.121, 0.2516, 1.124, 0.1249, 1.0, 0.125, 0.1213, 0.2516, 0.2439, 0.254, 0.2462, 0.1229, 0.1244, 0.1249, 0.2756, 0.8616, 0.3961, 0.8547, 0.3844, 0.7656, 0.2688, 0.7571, 0.2762, 0.977, 0.3922, 0.9453, 0.3961, 0.8547, 0.2756, 0.8616, 0.3922, 0.9453, 0.4886, 0.9357, 0.4849, 0.8486, 0.3961, 0.8547, 0.006631, 0.8666, 0.1327, 0.8662, 0.1429, 0.7577, 0.01171, 0.7548, 0.0002954, 0.9972, 0.1284, 0.9953, 0.1327, 0.8662, 0.006631, 0.8666, 0.1284, 0.9953, 0.2762, 0.977, 0.2756, 0.8616, 0.1327, 0.8662, 0.004157, 0.63, 0.1438, 0.6328, 0.1385, 0.5008, 0.001674, 0.4996, 0.01171, 0.7548, 0.1429, 0.7577, 0.1438, 0.6328, 0.004157, 0.63, 0.1429, 0.7577, 0.2688, 0.7571, 0.2706, 0.6354, 0.1438, 0.6328, 0.7364, 0.8778, 0.878, 0.8791, 0.8858, 0.7558, 0.7421, 0.756, 0.7441, 0.9917, 0.8749, 0.9972, 0.878, 0.8791, 0.7364, 0.8778, 0.8749, 0.9972, 0.9949, 0.9989, 0.9977, 0.8775, 0.878, 0.8791, 0.4849, 0.8486, 0.5836, 0.8564, 0.5892, 0.7655, 0.4836, 0.7721, 0.4886, 0.9357, 0.6081, 0.963, 0.5836, 0.8564, 0.4849, 0.8486, 0.6081, 0.963, 0.7441, 0.9917, 0.7364, 0.8778, 0.5836, 0.8564, 0.4805, 0.6574, 0.6163, 0.6418, 0.6257, 0.5069, 0.4876, 0.5092, 0.4836, 0.7721, 0.5892, 0.7655, 0.6163, 0.6418, 0.4805, 0.6574, 0.5892, 0.7655, 0.7421, 0.756, 0.7437, 0.6242, 0.6163, 0.6418, 0.7437, 0.6242, 0.8769, 0.623, 0.8698, 0.4922, 0.7526, 0.501, 0.7421, 0.756, 0.8858, 0.7558, 0.8769, 0.623, 0.7437, 0.6242, 0.8858, 0.7558, 1.003, 0.7508, 1.002, 0.6252, 0.8769, 0.623, 0.2706, 0.6354, 0.3685, 0.6459, 0.3673, 0.5223, 0.2601, 0.5149, 0.2688, 0.7571, 0.3844, 0.7656, 0.3685, 0.6459, 0.2706, 0.6354, 0.3844, 0.7656, 0.4836, 0.7721, 0.4805, 0.6574, 0.3685, 0.6459, 0.2462, 0.1229, 0.3748, 0.1233, 0.3747, -0.0002893, 0.2496, -0.0002232, 0.2439, 0.254, 0.3758, 0.255, 0.3748, 0.1233, 0.2462, 0.1229, 0.3758, 0.255, 0.5065, 0.2584, 0.5025, 0.1245, 0.3748, 0.1233, 0.6253, 0.625, 0.7025, 0.6245, 0.7041, 0.4981, 0.6258, 0.4999, 0.625, 0.75, 0.6915, 0.7508, 0.7025, 0.6245, 0.6253, 0.625, 0.6915, 0.7508, 0.7534, 0.7508, 0.7541, 0.6252, 0.7025, 0.6245, 0.3747, 0.625, 0.4375, 0.6251, 0.4375, 0.5, 0.3742, 0.4999, 0.375, 0.75, 0.4375, 0.7503, 0.4375, 0.6251, 0.3747, 0.625, 0.4375, 0.7503, 0.5, 0.7505, 0.5, 0.6251, 0.4375, 0.6251, 0.3751, 0.1251, 0.4375, 0.125, 0.4375, 0.0, 0.375, 2.843e-05, 0.374, 0.2498, 0.4375, 0.25, 0.4375, 0.125, 0.3751, 0.1251, 0.4375, 0.25, 0.5, 0.25, 0.5, 0.125, 0.4375, 0.125, 0.2706, 0.6354, 0.1438, 0.6328, 0.1385, 0.5008, 0.2601, 0.5149, 0.2688, 0.7571, 0.1429, 0.7577, 0.1438, 0.6328, 0.2706, 0.6354, 0.1429, 0.7577, 0.01171, 0.7548, 0.004157, 0.63, 0.1438, 0.6328, 0.7437, 0.6242, 0.6163, 0.6418, 0.6257, 0.5069, 0.7526, 0.501, 0.7421, 0.756, 0.5892, 0.7655, 0.6163, 0.6418, 0.7437, 0.6242, 0.5892, 0.7655, 0.4837, 0.772, 0.4805, 0.6573, 0.6163, 0.6418, 0.7575, 0.1349, 0.6317, 0.1301, 0.6255, 0.0001055, 0.7525, 0.005716, 0.7628, 0.2464, 0.6332, 0.2519, 0.6317, 0.1301, 0.7575, 0.1349, 0.6332, 0.2519, 0.5065, 0.2584, 0.5025, 0.1245, 0.6317, 0.1301, 0.3742, 0.6279, 0.3135, 0.628, 0.3116, 0.5001, 0.3742, 0.5002, 0.3772, 0.7523, 0.316, 0.7527, 0.3135, 0.628, 0.3742, 0.6279, 0.316, 0.7527, 0.257, 0.7548, 0.2523, 0.63, 0.3135, 0.628, 0.6257, 0.6279, 0.5639, 0.6304, 0.563, 0.5002, 0.6258, 0.5002, 0.6228, 0.7523, 0.5598, 0.7584, 0.5639, 0.6304, 0.6257, 0.6279, 0.5598, 0.7584, 0.5, 0.7611, 0.5, 0.6317, 0.5639, 0.6304, 0.6253, 0.1247, 0.5628, 0.1244, 0.5625, -1.836e-05, 0.625, -1.639e-05, 0.6258, 0.2492, 0.563, 0.2488, 0.5628, 0.1244, 0.6253, 0.1247, 0.563, 0.2488, 0.5, 0.2495, 0.5, 0.1247, 0.5628, 0.1244, 0.4375, 0.75, 0.4375, 0.875, 0.5, 0.875, 0.5, 0.75, 0.3747, 0.7501, 0.375, 0.875, 0.4375, 0.875, 0.4375, 0.75, 0.375, 0.875, 0.375, 1.0, 0.4375, 1.0, 0.4375, 0.875, 0.4375, 0.25, 0.4375, 0.375, 0.5, 0.375, 0.5, 0.25, 0.3745, 0.2498, 0.3744, 0.375, 0.4375, 0.375, 0.4375, 0.25, 0.3744, 0.375, 0.3743, 0.5001, 0.4375, 0.5, 0.4375, 0.375, 0.7028, 0.2439, 0.7058, 0.375, 0.7505, 0.3747, 0.7503, 0.2496, 0.6255, 0.2498, 0.6256, 0.375, 0.7058, 0.375, 0.7028, 0.2439, 0.6256, 0.375, 0.6257, 0.5001, 0.7054, 0.5018, 0.7058, 0.375, 0.5633, 0.7498, 0.5627, 0.8749, 0.5, 0.875, 0.5, 0.75, 0.6272, 0.7516, 0.6275, 0.873, 0.5627, 0.8749, 0.5633, 0.7498, 0.6275, 0.873, 0.6255, 0.9964, 0.5625, 1.0, 0.5627, 0.8749, 0.5668, 0.2662, 0.5654, 0.3756, 0.5, 0.3771, 0.5, 0.2642, 0.6237, 0.2678, 0.6214, 0.3724, 0.5654, 0.3756, 0.5668, 0.2662, 0.6214, 0.3724, 0.6224, 0.4795, 0.5636, 0.4829, 0.5654, 0.3756, 0.3234, 0.2728, 0.3279, 0.3757, 0.2818, 0.3922, 0.2656, 0.2762, 0.3763, 0.2678, 0.3786, 0.3724, 0.3279, 0.3757, 0.3234, 0.2728, 0.3786, 0.3724, 0.3776, 0.4795, 0.3236, 0.4821, 0.3279, 0.3757, 0.3187, 0.7522, 0.3201, 0.8712, 0.2606, 0.8749, 0.2614, 0.7441, 0.3728, 0.7516, 0.3725, 0.873, 0.3201, 0.8712, 0.3187, 0.7522, 0.3725, 0.873, 0.3745, 0.9964, 0.3177, 0.9893, 0.3201, 0.8712, 0.6956, 0.7524, 0.6868, 0.8752, 0.7446, 0.8763, 0.7485, 0.7525, 0.6253, 0.7501, 0.625, 0.875, 0.6868, 0.8752, 0.6956, 0.7524, 0.625, 0.875, 0.625, 1.0, 0.686, 0.9971, 0.6868, 0.8752, 0.3747, 0.1247, 0.3124, 0.125, 0.3125, -2.688e-05, 0.375, -1.639e-05, 0.3742, 0.2492, 0.312, 0.2497, 0.3124, 0.125, 0.3747, 0.1247, 0.312, 0.2497, 0.2499, 0.25, 0.25, 0.125, 0.3124, 0.125, 0.2462, 0.1229, 0.1244, 0.1249, 0.125, 0.0, 0.2496, -0.0002232, 0.2439, 0.254, 0.1213, 0.2516, 0.1244, 0.1249, 0.2462, 0.1229, 0.1213, 0.2516, -0.0001649, 0.25, -9.537e-07, 0.125, 0.1244, 0.1249, 0.6249, 0.1251, 0.6848, 0.1294, 0.686, 0.004526, 0.625, 2.843e-05, 0.626, 0.2498, 0.6929, 0.2476, 0.6848, 0.1294, 0.6249, 0.1251, 0.6929, 0.2476, 0.7389, 0.2452, 0.7371, 0.1324, 0.6848, 0.1294, 0.7575, 0.1349, 0.8749, 0.1373, 0.8763, 0.01188, 0.7525, 0.005718, 0.7629, 0.2464, 0.8832, 0.2467, 0.8749, 0.1373, 0.7575, 0.1349, 0.8832, 0.2467, 0.9851, 0.2452, 0.9847, 0.1324, 0.8749, 0.1373])
me_cube.materials.append(mat_material)
me_cube.use_remesh_preserve_volume = False
me_cube.use_remesh_preserve_attributes = False
me_cube.use_mirror_vertex_groups = False
me_cube.update()

# ---- objects
ob_cube = bpy.data.objects.new('Cube', me_cube)
ob_sun = bpy.data.objects.new('Sun', light_sun)
ob_camera = bpy.data.objects.new('Camera', cam_camera_001)

# ---- transforms, parenting, visibility, modifiers, constraints
ob_cube.location = (0.0, 0.0, 0.0)
ob_cube.lineart.crease_threshold = 0.0
ob_sun.location = (32.47, -36.04, 8.97)
ob_sun.rotation_euler = (0.2629, 0.2585, -0.4199)
ob_sun.lineart.crease_threshold = 0.0
ob_camera.location = (0.0, -13.04, 5.568)
ob_camera.rotation_euler = (1.193, 0.01371, 0.02378)
ob_camera.lineart.crease_threshold = 0.0

# ---- collection membership
col_collection_1.objects.link(ob_cube)
col_collection_1.objects.link(ob_sun)
col_collection_1.objects.link(ob_camera)

# ---- scene / render settings (as saved in the file)
scene.camera = ob_camera
scene.frame_start = 1; scene.frame_end = 250; scene.frame_set(1)
scene.render.engine = 'CYCLES'
scene.render.resolution_percentage = 50
scene.render.dither_intensity = 0.0
scene.cycles.use_denoising = False
scene.cycles.samples = 10
scene.cycles.sampling_pattern = 'TABULATED_SOBOL'
scene.cycles.light_sampling_threshold = 0.0
scene.cycles.use_adaptive_sampling = False
scene.cycles.use_light_tree = False
scene.cycles.blur_glossy = 0.0
scene.cycles.pixel_filter_type = 'GAUSSIAN'
scene.cycles.sample_clamp_indirect = 0.0
scene.view_settings.view_transform = 'Standard'
bpy.context.view_layer.update()
